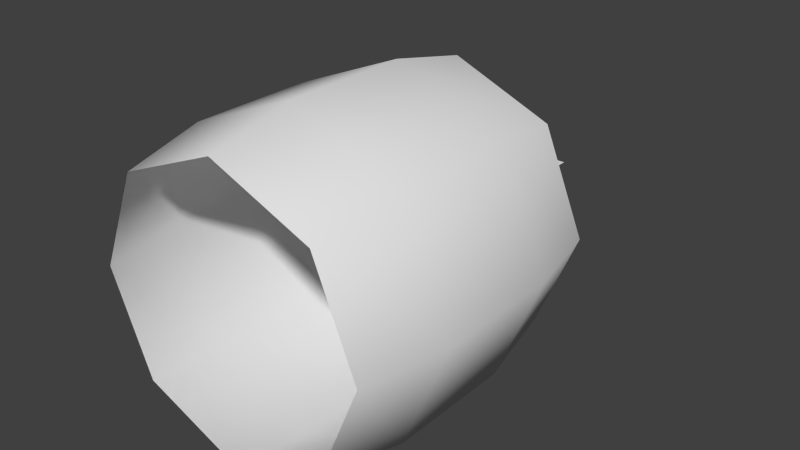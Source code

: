 # Source: FlowerBarrel.blend  (saved by Blender 2.80.75; exported with 4.5.12 LTS)
import bpy
from mathutils import Matrix  # noqa: F401  (used for matrix-valued properties, if any)

bpy.ops.wm.read_factory_settings(use_empty=True)
scene = bpy.context.scene
scene.name = 'Scene'

# ---- collections
col_collection_1 = bpy.data.collections.new('Collection 1'); scene.collection.children.link(col_collection_1)

# ---- materials (node trees are filled in below, after node groups)
mat_material_001 = bpy.data.materials.new('Material.001')
mat_material_001.alpha_threshold = 0.0
mat_material_001.use_transparent_shadow = False
mat_material_001.roughness = 0.5

# ---- material node trees

# ---- world
world_world = bpy.data.worlds.new('World'); scene.world = world_world
world_world.color = (0.05088, 0.05088, 0.05088)
world_world.use_sun_shadow = False
world_world.sun_shadow_jitter_overblur = 0.0
world_world.cycles.sampling_method = 'MANUAL'
world_world.cycles.sample_map_resolution = 256

# ---- meshes
me_flowerbarrel_001 = bpy.data.meshes.new('FlowerBarrel.001')
me_flowerbarrel_001.from_pydata([(0.05238, 0.2967, -3.463e-05), (0.05238, 0.09198, -3.464e-05), (-0.05238, 0.2967, -3.464e-05), (-0.05238, 0.09198, -3.465e-05)], [], [(0, 1, 3, 2)])
_uv = me_flowerbarrel_001.uv_layers.new(name='UVLayer0')
_uv.uv.foreach_set('vector', [0.5826, 0.9339, 0.5826, 0.1579, 0.9468, 0.1579, 0.9468, 0.9339])
me_flowerbarrel_001.materials.append(mat_material_001)
me_flowerbarrel_001.use_remesh_preserve_volume = False
me_flowerbarrel_001.use_remesh_preserve_attributes = False
me_flowerbarrel_001.use_mirror_vertex_groups = False
me_flowerbarrel_001.update()
me_flowerbarrel = bpy.data.meshes.new('FlowerBarrel')
me_flowerbarrel.from_pydata([(-0.1512, -0.1714, 0.1517), (0.0, -0.2858, 0.1897), (0.1512, -0.1714, 0.1517), (0.0, -0.1714, 0.2146), (0.0, -0.0001386, 0.2146), (-0.1512, -0.0001386, 0.1517), (0.1342, 0.1142, 0.1342), (0.1512, -0.0001386, 0.1517), (-0.1342, -0.2858, 0.1342), (0.1342, -0.2858, 0.1342), (0.2141, -0.1714, 1.045e-08), (-0.2141, -0.0001386, -1.875e-07), (0.1897, 0.1142, -1.861e-07), (-0.1897, -0.2858, 9.084e-09), (-0.1512, -0.1714, -0.1517), (0.1897, -0.2858, 9.084e-09), (0.1512, -0.1714, -0.1517), (-0.2141, -0.1714, 1.045e-08), (-0.1512, -0.0001386, -0.1517), (0.2141, -0.0001386, -1.875e-07), (-0.1342, -0.2858, -0.1342), (0.0, -0.1714, -0.2146), (0.1342, -0.2858, -0.1342), (0.0, -0.2858, -0.1897), (0.0, -0.0001386, -0.2146), (0.1512, -0.0001386, -0.1517), (0.0, 0.1142, 0.1897), (-0.1342, 0.1142, 0.1342), (0.0, 0.09422, 0.1708), (-0.1342, 0.1142, -0.1342), (-0.1897, 0.1142, -1.861e-07), (-0.1708, 0.09422, -1.864e-07), (0.1342, 0.1142, -0.1342), (0.1207, 0.09422, -0.1207), (0.0, 0.1142, -0.1897), (0.0, 0.09422, -0.1708), (-0.1207, 0.09422, 0.1207), (0.1207, 0.09422, 0.1207), (0.1708, 0.09422, -1.864e-07), (0.0, 0.09422, 1.362e-08), (-0.1207, 0.09422, -0.1207)], [], [(31, 40, 29, 30), (37, 38, 39, 28), (21, 16, 22, 23), (35, 40, 31, 39), (17, 13, 8, 0), (33, 35, 39, 38), (15, 22, 16, 10), (16, 21, 24, 25), (2, 10, 19, 7), (14, 20, 13, 17), (28, 36, 27, 26), (0, 8, 1, 3), (12, 38, 37, 6), (2, 3, 1, 9), (34, 35, 33, 32), (24, 21, 14, 18), (36, 31, 30, 27), (3, 2, 7, 4), (31, 36, 28, 39), (11, 17, 0, 5), (29, 18, 11, 30), (40, 35, 34, 29), (9, 15, 10, 2), (27, 5, 4, 26), (10, 16, 25, 19), (18, 14, 17, 11), (25, 24, 34, 32), (30, 11, 5, 27), (34, 24, 18, 29), (5, 0, 3, 4), (7, 19, 12, 6), (32, 33, 38, 12), (6, 37, 28, 26), (19, 25, 32, 12), (21, 23, 20, 14), (4, 7, 6, 26)])
me_flowerbarrel.polygons.foreach_set('use_smooth', [True] * 36)
_k = set([(6, 12), (6, 26), (12, 32), (26, 27), (27, 30), (28, 36), (28, 37), (29, 30), (29, 34), (31, 36), (31, 40), (32, 34), (33, 35), (33, 38), (35, 40), (37, 38)])
me_flowerbarrel.attributes.new('sharp_edge', 'BOOLEAN', 'EDGE').data.foreach_set('value', [ (min(e.vertices), max(e.vertices)) in _k for e in me_flowerbarrel.edges])
_uv = me_flowerbarrel.uv_layers.new(name='UVLayer0')
_uv.uv.foreach_set('vector', [0.295, 0.01559, 0.4464, 0.01559, 0.462, 0.0384, 0.295, 0.0384, 0.6713, 0.1219, 0.6961, 0.0783, 0.6354, 0.06516, 0.6206, 0.1317, 0.5139, 0.2442, 0.05087, 0.2442, 0.05087, 0.01801, 0.5139, 0.01801, 0.6491, 0.007128, 0.6873, 0.03293, 0.6961, 0.0783, 0.6354, 0.06516, 0.5139, 0.2442, 0.5139, 0.01801, 0.05087, 0.01801, 0.05087, 0.2442, 0.6873, 0.03293, 0.6491, 0.007128, 0.6354, 0.06516, 0.6961, 0.0783, 0.5139, 0.01801, 0.05087, 0.01801, 0.05087, 0.2442, 0.5139, 0.2442, 0.05087, 0.2442, 0.5139, 0.2442, 0.5139, 0.7494, 0.05087, 0.7494, 0.05087, 0.2442, 0.5139, 0.2442, 0.5139, 0.7494, 0.05087, 0.7494, 0.05087, 0.2442, 0.05087, 0.01801, 0.5139, 0.01801, 0.5139, 0.2442, 0.07758, 0.01559, 0.1436, 0.01559, 0.1242, 0.0384, 0.05428, 0.0384, 0.05087, 0.2442, 0.05087, 0.01801, 0.5139, 0.01801, 0.5139, 0.2442, 0.295, 0.0384, 0.295, 0.01559, 0.1436, 0.01559, 0.1242, 0.0384, 0.05087, 0.2442, 0.5139, 0.2442, 0.5139, 0.01801, 0.05087, 0.01801, 0.5319, 0.0384, 0.5086, 0.01559, 0.4464, 0.01559, 0.462, 0.0384, 0.5139, 0.7494, 0.5139, 0.2442, 0.05087, 0.2442, 0.05087, 0.7494, 0.1436, 0.01559, 0.295, 0.01559, 0.295, 0.0384, 0.1242, 0.0384, 0.5139, 0.2442, 0.05087, 0.2442, 0.05087, 0.7494, 0.5139, 0.7494, 0.6961, 0.0783, 0.6713, 0.1219, 0.6206, 0.1317, 0.6354, 0.06516, 0.5139, 0.7494, 0.5139, 0.2442, 0.05087, 0.2442, 0.05087, 0.7494, 0.05087, 0.9832, 0.05087, 0.7494, 0.5139, 0.7494, 0.5139, 0.9832, 0.4464, 0.01559, 0.5086, 0.01559, 0.5319, 0.0384, 0.462, 0.0384, 0.05087, 0.01801, 0.5139, 0.01801, 0.5139, 0.2442, 0.05087, 0.2442, 0.05087, 0.9832, 0.05087, 0.7494, 0.5139, 0.7494, 0.5139, 0.9832, 0.5139, 0.2442, 0.05087, 0.2442, 0.05087, 0.7494, 0.5139, 0.7494, 0.05087, 0.7494, 0.05087, 0.2442, 0.5139, 0.2442, 0.5139, 0.7494, 0.05087, 0.7494, 0.5139, 0.7494, 0.5139, 0.9832, 0.05087, 0.9832, 0.5139, 0.9832, 0.5139, 0.7494, 0.05087, 0.7494, 0.05087, 0.9832, 0.5139, 0.9832, 0.5139, 0.7494, 0.05087, 0.7494, 0.05087, 0.9832, 0.05087, 0.7494, 0.05087, 0.2442, 0.5139, 0.2442, 0.5139, 0.7494, 0.05087, 0.7494, 0.5139, 0.7494, 0.5139, 0.9832, 0.05087, 0.9832, 0.462, 0.0384, 0.4464, 0.01559, 0.295, 0.01559, 0.295, 0.0384, 0.1242, 0.0384, 0.1436, 0.01559, 0.07758, 0.01559, 0.05428, 0.0384, 0.5139, 0.7494, 0.05087, 0.7494, 0.05087, 0.9832, 0.5139, 0.9832, 0.5139, 0.2442, 0.5139, 0.01801, 0.05087, 0.01801, 0.05087, 0.2442, 0.5139, 0.7494, 0.05087, 0.7494, 0.05087, 0.9832, 0.5139, 0.9832])
me_flowerbarrel.materials.append(mat_material_001)
me_flowerbarrel.use_remesh_preserve_volume = False
me_flowerbarrel.use_remesh_preserve_attributes = False
me_flowerbarrel.use_mirror_vertex_groups = False
me_flowerbarrel.update()

# ---- objects
ob_flower = bpy.data.objects.new('Flower', me_flowerbarrel_001)
ob_barrel = bpy.data.objects.new('Barrel', me_flowerbarrel)

# ---- transforms, parenting, visibility, modifiers, constraints
ob_flower.location = (0.0, 0.0, 0.0)
ob_flower.lineart.crease_threshold = 0.0
_m = ob_flower.modifiers.new('EdgeSplit', 'EDGE_SPLIT')
_m.split_angle = 0.9425
_m.use_edge_angle = False
ob_barrel.location = (0.0, 0.0, 0.0)
ob_barrel.lineart.crease_threshold = 0.0
_m = ob_barrel.modifiers.new('EdgeSplit', 'EDGE_SPLIT')
_m.split_angle = 0.9425
_m.use_edge_angle = False

# ---- collection membership
col_collection_1.objects.link(ob_flower)
col_collection_1.objects.link(ob_barrel)

# ---- scene / render settings (as saved in the file)
scene.frame_start = 1; scene.frame_end = 250; scene.frame_set(1)
scene.render.engine = 'BLENDER_EEVEE_NEXT'
scene.render.resolution_percentage = 50
scene.render.dither_intensity = 0.0
scene.cycles.use_denoising = False
scene.cycles.samples = 256
scene.cycles.sampling_pattern = 'TABULATED_SOBOL'
scene.cycles.light_sampling_threshold = 0.0
scene.cycles.use_adaptive_sampling = False
scene.cycles.use_light_tree = False
scene.cycles.blur_glossy = 0.0
scene.cycles.pixel_filter_type = 'GAUSSIAN'
scene.cycles.sample_clamp_indirect = 0.0
scene.view_settings.view_transform = 'Standard'
bpy.context.view_layer.update()

# ---- added for rendering (the .blend has no active camera and no usable light): camera, sun
cam_auto = bpy.data.cameras.new('AutoCamera')
cam_auto.lens = 50.0
cam_auto.sensor_width = 36.0
cam_auto.clip_end = 1000.0
ob_auto_camera = bpy.data.objects.new('AutoCamera', cam_auto)
scene.collection.objects.link(ob_auto_camera)
ob_auto_camera.location = (0.777846, -0.927937, 0.622277)
ob_auto_camera.rotation_euler = (1.09748, -7.21219e-08, 0.694738)
scene.camera = ob_auto_camera
light_auto_sun = bpy.data.lights.new('AutoSun', 'SUN')
light_auto_sun.energy = 3.0
light_auto_sun.angle = 0.0523599
ob_auto_sun = bpy.data.objects.new('AutoSun', light_auto_sun)
scene.collection.objects.link(ob_auto_sun)
ob_auto_sun.rotation_euler = (0.872665, 0.174533, 0.523599)
bpy.context.view_layer.update()
